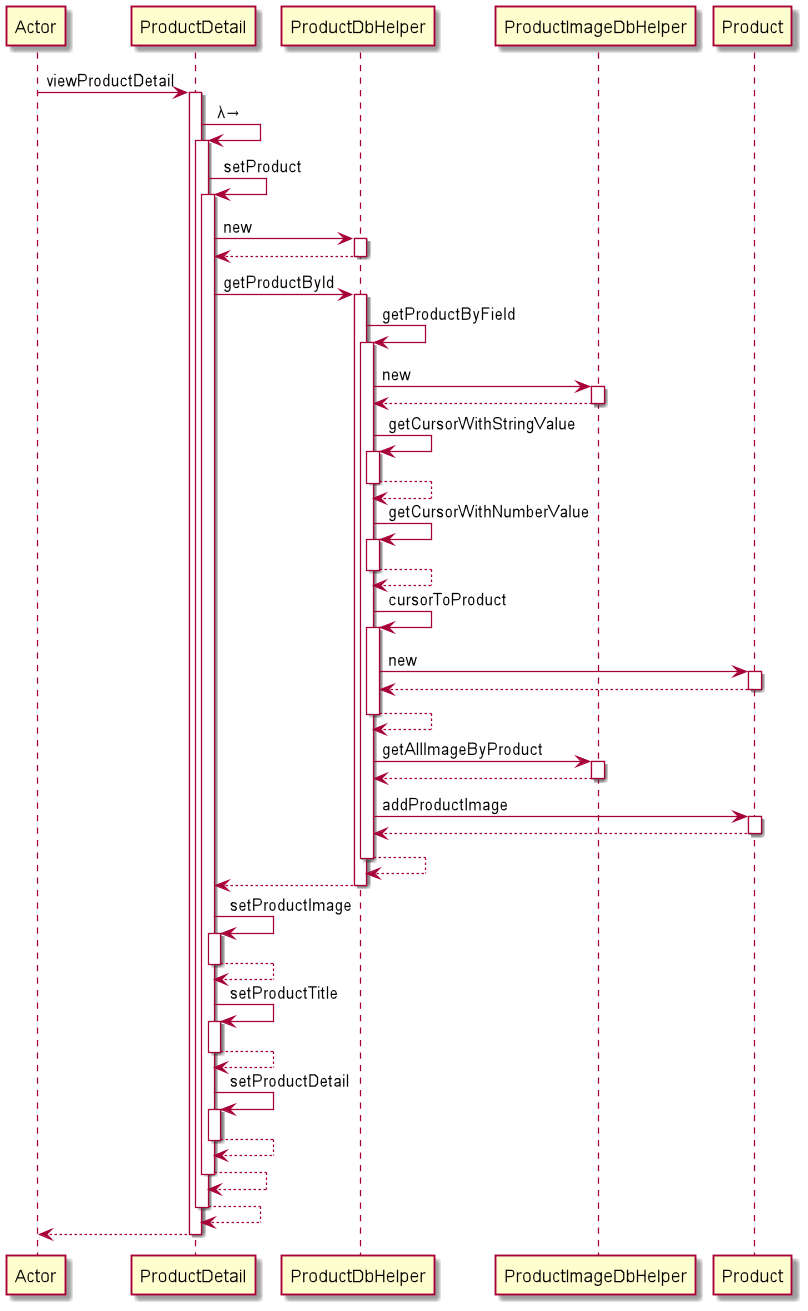

The diagram above was rendered by PlantUML. Its source (embedded in the PNG):
@startuml
participant Actor
Actor -> ProductDetail : viewProductDetail
activate ProductDetail
ProductDetail -> ProductDetail : λ→
activate ProductDetail
ProductDetail -> ProductDetail : setProduct
activate ProductDetail
ProductDetail -> ProductDbHelper : new
activate ProductDbHelper
ProductDbHelper --> ProductDetail
deactivate ProductDbHelper
ProductDetail -> ProductDbHelper : getProductById
activate ProductDbHelper
ProductDbHelper -> ProductDbHelper : getProductByField
activate ProductDbHelper
ProductDbHelper -> ProductImageDbHelper : new
activate ProductImageDbHelper
ProductImageDbHelper --> ProductDbHelper
deactivate ProductImageDbHelper
ProductDbHelper -> ProductDbHelper : getCursorWithStringValue
activate ProductDbHelper
ProductDbHelper --> ProductDbHelper
deactivate ProductDbHelper
ProductDbHelper -> ProductDbHelper : getCursorWithNumberValue
activate ProductDbHelper
ProductDbHelper --> ProductDbHelper
deactivate ProductDbHelper
ProductDbHelper -> ProductDbHelper : cursorToProduct
activate ProductDbHelper
ProductDbHelper -> Product : new
activate Product
Product --> ProductDbHelper
deactivate Product
ProductDbHelper --> ProductDbHelper
deactivate ProductDbHelper
ProductDbHelper -> ProductImageDbHelper : getAllImageByProduct
activate ProductImageDbHelper
ProductImageDbHelper --> ProductDbHelper
deactivate ProductImageDbHelper
ProductDbHelper -> Product : addProductImage
activate Product
Product --> ProductDbHelper
deactivate Product
ProductDbHelper --> ProductDbHelper
deactivate ProductDbHelper
ProductDbHelper --> ProductDetail
deactivate ProductDbHelper
ProductDetail -> ProductDetail : setProductImage
activate ProductDetail
ProductDetail --> ProductDetail
deactivate ProductDetail
ProductDetail -> ProductDetail : setProductTitle
activate ProductDetail
ProductDetail --> ProductDetail
deactivate ProductDetail
ProductDetail -> ProductDetail : setProductDetail
activate ProductDetail
ProductDetail --> ProductDetail
deactivate ProductDetail
ProductDetail --> ProductDetail
deactivate ProductDetail
ProductDetail --> ProductDetail
deactivate ProductDetail
return
@enduml